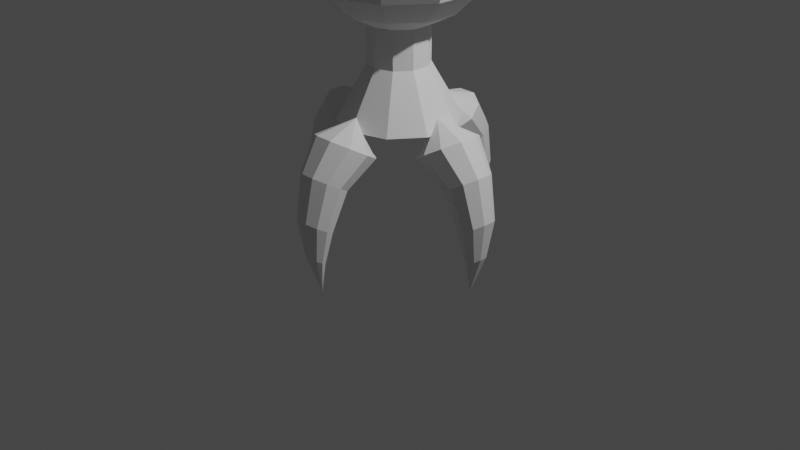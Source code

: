 # Source: B_BasicEnemy1.blend  (saved by Blender 3.6.11; exported with 4.5.12 LTS)
import bpy
from mathutils import Matrix  # noqa: F401  (used for matrix-valued properties, if any)

bpy.ops.wm.read_factory_settings(use_empty=True)
scene = bpy.context.scene
scene.name = 'Scene'

# ---- collections
col_collection = bpy.data.collections.new('Collection'); scene.collection.children.link(col_collection)

# ---- world
world_world = bpy.data.worlds.new('World'); scene.world = world_world
world_world.use_nodes = True; world_world.node_tree.nodes.clear()
_N = world_world.node_tree.nodes; _L = world_world.node_tree.links
n0 = _N.new('ShaderNodeOutputWorld'); n0.name = 'World Output'; n0.location = (300, 300)
n1 = _N.new('ShaderNodeBackground'); n1.name = 'Background'; n1.location = (10, 300)
n1.inputs[0].default_value = (0.05088, 0.05088, 0.05088, 1.0)
_L.new(n1.outputs[0], n0.inputs[0])
n0.is_active_output = True
world_world.color = (0.05088, 0.05088, 0.05088)
world_world.use_sun_shadow = False
world_world.sun_shadow_jitter_overblur = 0.0

# ---- cameras
cam_camera = bpy.data.cameras.new('Camera')
cam_camera.clip_end = 100.0
cam_camera.ortho_scale = 7.314

# ---- lights
light_light = bpy.data.lights.new('Light', 'POINT')
light_light.transmission_factor = 0.0
light_light.energy = 1000.0
light_light.shadow_soft_size = 0.1
light_light.shadow_maximum_resolution = 0.006
light_light.use_absolute_resolution = True

# ---- meshes
me_sphere = bpy.data.meshes.new('Sphere')
me_sphere.from_pydata([(0.1816, 0.25, 0.9511), (0.3455, 0.4755, 0.809), (0.4755, 0.6545, 0.5878), (0.559, 0.7694, 0.309), (0.5878, 0.809, 0.0), (0.559, 0.7694, -0.309), (0.4755, 0.6545, -0.5878), (0.3455, 0.4755, -0.809), (0.1816, 0.25, -0.9511), (0.2939, 0.09549, 0.9511), (0.559, 0.1816, 0.809), (0.7694, 0.25, 0.5878), (0.9045, 0.2939, 0.309), (0.9511, 0.309, 0.0), (0.9045, 0.2939, -0.309), (0.7694, 0.25, -0.5878), (0.559, 0.1816, -0.809), (0.2939, 0.09549, -0.9511), (0.2939, -0.09549, 0.9511), (0.559, -0.1816, 0.809), (0.7694, -0.25, 0.5878), (0.9045, -0.2939, 0.309), (0.9511, -0.309, 0.0), (0.9045, -0.2939, -0.309), (0.7694, -0.25, -0.5878), (0.559, -0.1816, -0.809), (0.2939, -0.09549, -0.9511), (0.1816, -0.25, 0.9511), (0.3455, -0.4755, 0.809), (0.4755, -0.6545, 0.5878), (0.559, -0.7694, 0.309), (0.5878, -0.809, 0.0), (0.559, -0.7694, -0.309), (0.4755, -0.6545, -0.5878), (0.3455, -0.4755, -0.809), (0.1816, -0.25, -0.9511), (1.49e-08, -0.309, 0.9511), (5.96e-08, -0.5878, 0.809), (5.96e-08, -0.809, 0.5878), (5.96e-08, -0.9511, 0.309), (5.96e-08, -1.0, 0.0), (5.96e-08, -0.9511, -0.309), (5.96e-08, -0.809, -0.5878), (5.96e-08, -0.5878, -0.809), (1.49e-08, -0.309, -0.9511), (0.0, 0.0, 1.0), (-0.1816, -0.25, 0.9511), (-0.3455, -0.4755, 0.809), (-0.4755, -0.6545, 0.5878), (-0.559, -0.7694, 0.309), (-0.5878, -0.809, 0.0), (-0.559, -0.7694, -0.309), (-0.4755, -0.6545, -0.5878), (-0.3455, -0.4755, -0.809), (-0.1816, -0.25, -0.9511), (-0.2939, -0.09549, 0.9511), (-0.559, -0.1816, 0.809), (-0.7694, -0.25, 0.5878), (-0.9045, -0.2939, 0.309), (-0.9511, -0.309, 0.0), (-0.9045, -0.2939, -0.309), (-0.7694, -0.25, -0.5878), (-0.559, -0.1816, -0.809), (-0.2939, -0.09549, -0.9511), (-0.2939, 0.09549, 0.9511), (-0.559, 0.1816, 0.809), (-0.7694, 0.25, 0.5878), (-0.9045, 0.2939, 0.309), (-0.9511, 0.309, 0.0), (-0.9045, 0.2939, -0.309), (-0.7694, 0.25, -0.5878), (-0.559, 0.1816, -0.809), (-0.2939, 0.09549, -0.9511), (-0.1816, 0.25, 0.9511), (-0.3455, 0.4755, 0.809), (-0.4755, 0.6545, 0.5878), (-0.559, 0.7694, 0.309), (-0.5878, 0.809, 0.0), (-0.559, 0.7694, -0.309), (-0.4755, 0.6545, -0.5878), (-0.3455, 0.4755, -0.809), (-0.1816, 0.25, -0.9511), (-1.49e-08, 0.309, 0.9511), (-1.192e-07, 0.5878, 0.809), (-1.192e-07, 0.809, 0.5878), (-1.49e-07, 0.9511, 0.309), (-8.941e-08, 1.0, 0.0), (-1.49e-07, 0.9511, -0.309), (-1.192e-07, 0.809, -0.5878), (-1.192e-07, 0.5878, -0.809), (-1.49e-08, 0.309, -0.9511), (0.1816, 0.25, -1.341), (0.2939, 0.09549, -1.341), (0.1816, -0.25, -1.341), (0.2939, -0.09549, -1.341), (1.49e-08, -0.309, -1.341), (-0.1816, -0.25, -1.341), (-0.2939, -0.09549, -1.341), (-0.2939, 0.09549, -1.341), (-0.1816, 0.25, -1.341), (-1.49e-08, 0.309, -1.341), (0.3652, 0.5027, -1.889), (0.5909, 0.192, -1.889), (0.5909, -0.192, -1.889), (0.3652, -0.5027, -1.889), (3.437e-08, -0.6213, -1.889), (-0.3652, -0.5027, -1.889), (-0.5909, -0.192, -1.889), (-0.5909, 0.192, -1.889), (-0.3652, 0.5027, -1.889), (-2.555e-08, 0.6213, -1.889), (0.0, 0.0, -2.068)], [], [(88, 87, 5, 6), (85, 84, 2, 3), (82, 45, 0), (89, 88, 6, 7), (86, 85, 3, 4), (83, 82, 0, 1), (90, 89, 7, 8), (87, 86, 4, 5), (84, 83, 1, 2), (6, 5, 14, 15), (3, 2, 11, 12), (0, 45, 9), (7, 6, 15, 16), (4, 3, 12, 13), (1, 0, 9, 10), (8, 7, 16, 17), (5, 4, 13, 14), (2, 1, 10, 11), (11, 10, 19, 20), (15, 14, 23, 24), (12, 11, 20, 21), (9, 45, 18), (16, 15, 24, 25), (13, 12, 21, 22), (10, 9, 18, 19), (17, 16, 25, 26), (14, 13, 22, 23), (23, 22, 31, 32), (20, 19, 28, 29), (24, 23, 32, 33), (21, 20, 29, 30), (18, 45, 27), (25, 24, 33, 34), (22, 21, 30, 31), (19, 18, 27, 28), (26, 25, 34, 35), (28, 27, 36, 37), (35, 34, 43, 44), (32, 31, 40, 41), (29, 28, 37, 38), (33, 32, 41, 42), (30, 29, 38, 39), (27, 45, 36), (34, 33, 42, 43), (31, 30, 39, 40), (43, 42, 52, 53), (40, 39, 49, 50), (37, 36, 46, 47), (44, 43, 53, 54), (41, 40, 50, 51), (38, 37, 47, 48), (42, 41, 51, 52), (39, 38, 48, 49), (36, 45, 46), (49, 48, 57, 58), (46, 45, 55), (53, 52, 61, 62), (50, 49, 58, 59), (47, 46, 55, 56), (54, 53, 62, 63), (51, 50, 59, 60), (48, 47, 56, 57), (52, 51, 60, 61), (61, 60, 69, 70), (58, 57, 66, 67), (55, 45, 64), (62, 61, 70, 71), (59, 58, 67, 68), (56, 55, 64, 65), (63, 62, 71, 72), (60, 59, 68, 69), (57, 56, 65, 66), (66, 65, 74, 75), (70, 69, 78, 79), (67, 66, 75, 76), (64, 45, 73), (71, 70, 79, 80), (68, 67, 76, 77), (65, 64, 73, 74), (72, 71, 80, 81), (69, 68, 77, 78), (81, 80, 89, 90), (78, 77, 86, 87), (75, 74, 83, 84), (79, 78, 87, 88), (76, 75, 84, 85), (73, 45, 82), (80, 79, 88, 89), (77, 76, 85, 86), (74, 73, 82, 83), (90, 8, 91, 100), (72, 81, 99, 98), (44, 54, 96, 95), (26, 35, 93, 94), (81, 90, 100, 99), (8, 17, 92, 91), (54, 63, 97, 96), (17, 26, 94, 92), (35, 44, 95, 93), (63, 72, 98, 97), (97, 98, 108, 107), (93, 95, 105, 104), (91, 92, 102, 101), (98, 99, 109, 108), (95, 96, 106, 105), (92, 94, 103, 102), (99, 100, 110, 109), (96, 97, 107, 106), (94, 93, 104, 103), (100, 91, 101, 110), (107, 108, 111), (104, 105, 111), (101, 102, 111), (108, 109, 111), (105, 106, 111), (102, 103, 111), (109, 110, 111), (106, 107, 111), (103, 104, 111), (110, 101, 111)])
_uv = me_sphere.uv_layers.new(name='UVMap')
_uv.uv.foreach_set('vector', [0.7, 0.3, 0.7, 0.4, 0.6, 0.4, 0.6, 0.3, 0.7, 0.6, 0.7, 0.7, 0.6, 0.7, 0.6, 0.6, 0.7, 0.9, 0.65, 1.0, 0.6, 0.9, 0.7, 0.2, 0.7, 0.3, 0.6, 0.3, 0.6, 0.2, 0.7, 0.5, 0.7, 0.6, 0.6, 0.6, 0.6, 0.5, 0.7, 0.8, 0.7, 0.9, 0.6, 0.9, 0.6, 0.8, 0.7, 0.1, 0.7, 0.2, 0.6, 0.2, 0.6, 0.1, 0.7, 0.4, 0.7, 0.5, 0.6, 0.5, 0.6, 0.4, 0.7, 0.7, 0.7, 0.8, 0.6, 0.8, 0.6, 0.7, 0.6, 0.3, 0.6, 0.4, 0.5, 0.4, 0.5, 0.3, 0.6, 0.6, 0.6, 0.7, 0.5, 0.7, 0.5, 0.6, 0.6, 0.9, 0.55, 1.0, 0.5, 0.9, 0.6, 0.2, 0.6, 0.3, 0.5, 0.3, 0.5, 0.2, 0.6, 0.5, 0.6, 0.6, 0.5, 0.6, 0.5, 0.5, 0.6, 0.8, 0.6, 0.9, 0.5, 0.9, 0.5, 0.8, 0.6, 0.1, 0.6, 0.2, 0.5, 0.2, 0.5, 0.1, 0.6, 0.4, 0.6, 0.5, 0.5, 0.5, 0.5, 0.4, 0.6, 0.7, 0.6, 0.8, 0.5, 0.8, 0.5, 0.7, 0.5, 0.7, 0.5, 0.8, 0.4, 0.8, 0.4, 0.7, 0.5, 0.3, 0.5, 0.4, 0.4, 0.4, 0.4, 0.3, 0.5, 0.6, 0.5, 0.7, 0.4, 0.7, 0.4, 0.6, 0.5, 0.9, 0.45, 1.0, 0.4, 0.9, 0.5, 0.2, 0.5, 0.3, 0.4, 0.3, 0.4, 0.2, 0.5, 0.5, 0.5, 0.6, 0.4, 0.6, 0.4, 0.5, 0.5, 0.8, 0.5, 0.9, 0.4, 0.9, 0.4, 0.8, 0.5, 0.1, 0.5, 0.2, 0.4, 0.2, 0.4, 0.1, 0.5, 0.4, 0.5, 0.5, 0.4, 0.5, 0.4, 0.4, 0.4, 0.4, 0.4, 0.5, 0.3, 0.5, 0.3, 0.4, 0.4, 0.7, 0.4, 0.8, 0.3, 0.8, 0.3, 0.7, 0.4, 0.3, 0.4, 0.4, 0.3, 0.4, 0.3, 0.3, 0.4, 0.6, 0.4, 0.7, 0.3, 0.7, 0.3, 0.6, 0.4, 0.9, 0.35, 1.0, 0.3, 0.9, 0.4, 0.2, 0.4, 0.3, 0.3, 0.3, 0.3, 0.2, 0.4, 0.5, 0.4, 0.6, 0.3, 0.6, 0.3, 0.5, 0.4, 0.8, 0.4, 0.9, 0.3, 0.9, 0.3, 0.8, 0.4, 0.1, 0.4, 0.2, 0.3, 0.2, 0.3, 0.1, 0.3, 0.8, 0.3, 0.9, 0.2, 0.9, 0.2, 0.8, 0.3, 0.1, 0.3, 0.2, 0.2, 0.2, 0.2, 0.1, 0.3, 0.4, 0.3, 0.5, 0.2, 0.5, 0.2, 0.4, 0.3, 0.7, 0.3, 0.8, 0.2, 0.8, 0.2, 0.7, 0.3, 0.3, 0.3, 0.4, 0.2, 0.4, 0.2, 0.3, 0.3, 0.6, 0.3, 0.7, 0.2, 0.7, 0.2, 0.6, 0.3, 0.9, 0.25, 1.0, 0.2, 0.9, 0.3, 0.2, 0.3, 0.3, 0.2, 0.3, 0.2, 0.2, 0.3, 0.5, 0.3, 0.6, 0.2, 0.6, 0.2, 0.5, 0.2, 0.2, 0.2, 0.3, 0.1, 0.3, 0.1, 0.2, 0.2, 0.5, 0.2, 0.6, 0.1, 0.6, 0.1, 0.5, 0.2, 0.8, 0.2, 0.9, 0.1, 0.9, 0.1, 0.8, 0.2, 0.1, 0.2, 0.2, 0.1, 0.2, 0.1, 0.1, 0.2, 0.4, 0.2, 0.5, 0.1, 0.5, 0.1, 0.4, 0.2, 0.7, 0.2, 0.8, 0.1, 0.8, 0.1, 0.7, 0.2, 0.3, 0.2, 0.4, 0.1, 0.4, 0.1, 0.3, 0.2, 0.6, 0.2, 0.7, 0.1, 0.7, 0.1, 0.6, 0.2, 0.9, 0.15, 1.0, 0.1, 0.9, 0.1, 0.6, 0.1, 0.7, 0.0, 0.7, 0.0, 0.6, 0.1, 0.9, 0.05, 1.0, 0.0, 0.9, 0.1, 0.2, 0.1, 0.3, 0.0, 0.3, 5.96e-08, 0.2, 0.1, 0.5, 0.1, 0.6, 0.0, 0.6, 0.0, 0.5, 0.1, 0.8, 0.1, 0.9, 0.0, 0.9, 5.96e-08, 0.8, 0.1, 0.1, 0.1, 0.2, 5.96e-08, 0.2, 0.0, 0.1, 0.1, 0.4, 0.1, 0.5, 0.0, 0.5, 0.0, 0.4, 0.1, 0.7, 0.1, 0.8, 5.96e-08, 0.8, 0.0, 0.7, 0.1, 0.3, 0.1, 0.4, 0.0, 0.4, 0.0, 0.3, 1.0, 0.3, 1.0, 0.4, 0.9, 0.4, 0.9, 0.3, 1.0, 0.6, 1.0, 0.7, 0.9, 0.7, 0.9, 0.6, 1.0, 0.9, 0.95, 1.0, 0.9, 0.9, 1.0, 0.2, 1.0, 0.3, 0.9, 0.3, 0.9, 0.2, 1.0, 0.5, 1.0, 0.6, 0.9, 0.6, 0.9, 0.5, 1.0, 0.8, 1.0, 0.9, 0.9, 0.9, 0.9, 0.8, 1.0, 0.1, 1.0, 0.2, 0.9, 0.2, 0.9, 0.1, 1.0, 0.4, 1.0, 0.5, 0.9, 0.5, 0.9, 0.4, 1.0, 0.7, 1.0, 0.8, 0.9, 0.8, 0.9, 0.7, 0.9, 0.7, 0.9, 0.8, 0.8, 0.8, 0.8, 0.7, 0.9, 0.3, 0.9, 0.4, 0.8, 0.4, 0.8, 0.3, 0.9, 0.6, 0.9, 0.7, 0.8, 0.7, 0.8, 0.6, 0.9, 0.9, 0.85, 1.0, 0.8, 0.9, 0.9, 0.2, 0.9, 0.3, 0.8, 0.3, 0.8, 0.2, 0.9, 0.5, 0.9, 0.6, 0.8, 0.6, 0.8, 0.5, 0.9, 0.8, 0.9, 0.9, 0.8, 0.9, 0.8, 0.8, 0.9, 0.1, 0.9, 0.2, 0.8, 0.2, 0.8, 0.1, 0.9, 0.4, 0.9, 0.5, 0.8, 0.5, 0.8, 0.4, 0.8, 0.1, 0.8, 0.2, 0.7, 0.2, 0.7, 0.1, 0.8, 0.4, 0.8, 0.5, 0.7, 0.5, 0.7, 0.4, 0.8, 0.7, 0.8, 0.8, 0.7, 0.8, 0.7, 0.7, 0.8, 0.3, 0.8, 0.4, 0.7, 0.4, 0.7, 0.3, 0.8, 0.6, 0.8, 0.7, 0.7, 0.7, 0.7, 0.6, 0.8, 0.9, 0.75, 1.0, 0.7, 0.9, 0.8, 0.2, 0.8, 0.3, 0.7, 0.3, 0.7, 0.2, 0.8, 0.5, 0.8, 0.6, 0.7, 0.6, 0.7, 0.5, 0.8, 0.8, 0.8, 0.9, 0.7, 0.9, 0.7, 0.8, 0.7, 0.1, 0.6, 0.1, 0.6, 0.1, 0.7, 0.1, 0.9, 0.1, 0.8, 0.1, 0.8, 0.1, 0.9, 0.1, 0.2, 0.1, 0.1, 0.1, 0.1, 0.1, 0.2, 0.1, 0.4, 0.1, 0.3, 0.1, 0.3, 0.1, 0.4, 0.1, 0.8, 0.1, 0.7, 0.1, 0.7, 0.1, 0.8, 0.1, 0.6, 0.1, 0.5, 0.1, 0.5, 0.1, 0.6, 0.1, 0.1, 0.1, 0.0, 0.1, 0.0, 0.1, 0.1, 0.1, 0.5, 0.1, 0.4, 0.1, 0.4, 0.1, 0.5, 0.1, 0.3, 0.1, 0.2, 0.1, 0.2, 0.1, 0.3, 0.1, 1.0, 0.1, 0.9, 0.1, 0.9, 0.1, 1.0, 0.1, 1.0, 0.1, 0.9, 0.1, 0.9, 0.1, 1.0, 0.1, 0.3, 0.1, 0.2, 0.1, 0.2, 0.1, 0.3, 0.1, 0.6, 0.1, 0.5, 0.1, 0.5, 0.1, 0.6, 0.1, 0.9, 0.1, 0.8, 0.1, 0.8, 0.1, 0.9, 0.1, 0.2, 0.1, 0.1, 0.1, 0.1, 0.1, 0.2, 0.1, 0.5, 0.1, 0.4, 0.1, 0.4, 0.1, 0.5, 0.1, 0.8, 0.1, 0.7, 0.1, 0.7, 0.1, 0.8, 0.1, 0.1, 0.1, 0.0, 0.1, 0.0, 0.1, 0.1, 0.1, 0.4, 0.1, 0.3, 0.1, 0.3, 0.1, 0.4, 0.1, 0.7, 0.1, 0.6, 0.1, 0.6, 0.1, 0.7, 0.1, 1.0, 0.1, 0.9, 0.1, 1.0, 0.1, 0.3, 0.1, 0.2, 0.1, 0.3, 0.1, 0.6, 0.1, 0.5, 0.1, 0.6, 0.1, 0.9, 0.1, 0.8, 0.1, 0.9, 0.1, 0.2, 0.1, 0.1, 0.1, 0.2, 0.1, 0.5, 0.1, 0.4, 0.1, 0.5, 0.1, 0.8, 0.1, 0.7, 0.1, 0.8, 0.1, 0.1, 0.1, 0.0, 0.1, 0.1, 0.1, 0.4, 0.1, 0.3, 0.1, 0.4, 0.1, 0.7, 0.1, 0.6, 0.1, 0.7, 0.1])
me_sphere.update()
me_cylinder = bpy.data.meshes.new('Cylinder')
me_cylinder.from_pydata([(0.0, 1.105, -1.0), (0.6498, 0.8943, -1.0), (1.051, 0.3416, -1.0), (1.051, -0.3416, -1.0), (0.6498, -0.8943, -1.0), (0.0, -1.105, -1.0), (-0.6498, -0.8943, -1.0), (-1.051, -0.3416, -1.0), (-1.051, 0.3416, -1.0), (-0.6498, 0.8943, -1.0), (0.0, 0.0, 1.0), (0.1598, 0.6707, -3.638), (0.4609, 0.2562, -3.638), (0.4609, -0.2562, -3.638), (0.1598, -0.6707, -3.638), (-1.116, -0.2562, -3.638), (-0.8147, 0.6707, -3.638), (-0.3275, 0.829, -3.638), (-0.3275, -0.829, -3.638), (-0.8147, -0.6707, -3.638), (-1.116, 0.2562, -3.638), (0.01411, 0.6439, -6.631), (0.3926, 0.521, -6.631), (0.6265, 0.199, -6.631), (0.6265, -0.199, -6.631), (0.3926, -0.521, -6.631), (0.01411, -0.6439, -6.631), (-0.3644, -0.521, -6.631), (-0.5983, -0.199, -6.631), (-0.5983, 0.199, -6.631), (-0.3644, 0.521, -6.631), (0.6169, 0.3661, -8.828), (0.8321, 0.2962, -8.828), (0.9651, 0.1131, -8.828), (0.9651, -0.1131, -8.828), (0.8321, -0.2962, -8.828), (0.6169, -0.3661, -8.828), (0.4017, -0.2962, -8.828), (0.2688, -0.1131, -8.828), (0.2688, 0.1131, -8.828), (0.4017, 0.2962, -8.828), (1.485, 0.0, -10.83)], [], [(0, 10, 1), (1, 10, 2), (2, 10, 3), (3, 10, 4), (4, 10, 5), (5, 10, 6), (6, 10, 7), (7, 10, 8), (8, 10, 9), (9, 10, 0), (9, 0, 17, 16), (8, 9, 16, 20), (7, 8, 20, 15), (6, 7, 15, 19), (5, 6, 19, 18), (4, 5, 18, 14), (3, 4, 14, 13), (0, 1, 11, 17), (2, 3, 13, 12), (1, 2, 12, 11), (12, 13, 24, 23), (16, 17, 21, 30), (19, 15, 28, 27), (13, 14, 25, 24), (17, 11, 22, 21), (15, 20, 29, 28), (14, 18, 26, 25), (11, 12, 23, 22), (20, 16, 30, 29), (18, 19, 27, 26), (30, 21, 31, 40), (27, 28, 38, 37), (24, 25, 35, 34), (21, 22, 32, 31), (28, 29, 39, 38), (25, 26, 36, 35), (22, 23, 33, 32), (29, 30, 40, 39), (26, 27, 37, 36), (23, 24, 34, 33), (34, 35, 41), (31, 32, 41), (38, 39, 41), (35, 36, 41), (32, 33, 41), (39, 40, 41), (36, 37, 41), (33, 34, 41), (40, 31, 41), (37, 38, 41)])
_uv = me_cylinder.uv_layers.new(name='UVMap')
_uv.uv.foreach_set('vector', [1.0, 0.5, 0.9, 1.0, 0.9, 0.5, 0.9, 0.5, 0.8, 1.0, 0.8, 0.5, 0.8, 0.5, 0.7, 1.0, 0.7, 0.5, 0.7, 0.5, 0.6, 1.0, 0.6, 0.5, 0.6, 0.5, 0.5, 1.0, 0.5, 0.5, 0.5, 0.5, 0.4, 1.0, 0.4, 0.5, 0.4, 0.5, 0.3, 1.0, 0.3, 0.5, 0.3, 0.5, 0.2, 1.0, 0.2, 0.5, 0.2, 0.5, 0.1, 1.0, 0.1, 0.5, 0.1, 0.5, -7.451e-08, 1.0, -7.451e-08, 0.5, 0.1, 0.5, -7.451e-08, 0.5, -7.451e-08, 0.5, 0.1, 0.5, 0.2, 0.5, 0.1, 0.5, 0.1, 0.5, 0.2, 0.5, 0.3, 0.5, 0.2, 0.5, 0.2, 0.5, 0.3, 0.5, 0.4, 0.5, 0.3, 0.5, 0.3, 0.5, 0.4, 0.5, 0.5, 0.5, 0.4, 0.5, 0.4, 0.5, 0.5, 0.5, 0.6, 0.5, 0.5, 0.5, 0.5, 0.5, 0.6, 0.5, 0.7, 0.5, 0.6, 0.5, 0.6, 0.5, 0.7, 0.5, 1.0, 0.5, 0.9, 0.5, 0.9, 0.5, 1.0, 0.5, 0.8, 0.5, 0.7, 0.5, 0.7, 0.5, 0.8, 0.5, 0.9, 0.5, 0.8, 0.5, 0.8, 0.5, 0.9, 0.5, 0.8, 0.5, 0.7, 0.5, 0.7, 0.5, 0.8, 0.5, 0.1, 0.5, -7.451e-08, 0.5, -7.451e-08, 0.5, 0.1, 0.5, 0.4, 0.5, 0.3, 0.5, 0.3, 0.5, 0.4, 0.5, 0.7, 0.5, 0.6, 0.5, 0.6, 0.5, 0.7, 0.5, 1.0, 0.5, 0.9, 0.5, 0.9, 0.5, 1.0, 0.5, 0.3, 0.5, 0.2, 0.5, 0.2, 0.5, 0.3, 0.5, 0.6, 0.5, 0.5, 0.5, 0.5, 0.5, 0.6, 0.5, 0.9, 0.5, 0.8, 0.5, 0.8, 0.5, 0.9, 0.5, 0.2, 0.5, 0.1, 0.5, 0.1, 0.5, 0.2, 0.5, 0.5, 0.5, 0.4, 0.5, 0.4, 0.5, 0.5, 0.5, 0.1, 0.5, -7.451e-08, 0.5, -7.451e-08, 0.5, 0.1, 0.5, 0.4, 0.5, 0.3, 0.5, 0.3, 0.5, 0.4, 0.5, 0.7, 0.5, 0.6, 0.5, 0.6, 0.5, 0.7, 0.5, 1.0, 0.5, 0.9, 0.5, 0.9, 0.5, 1.0, 0.5, 0.3, 0.5, 0.2, 0.5, 0.2, 0.5, 0.3, 0.5, 0.6, 0.5, 0.5, 0.5, 0.5, 0.5, 0.6, 0.5, 0.9, 0.5, 0.8, 0.5, 0.8, 0.5, 0.9, 0.5, 0.2, 0.5, 0.1, 0.5, 0.1, 0.5, 0.2, 0.5, 0.5, 0.5, 0.4, 0.5, 0.4, 0.5, 0.5, 0.5, 0.8, 0.5, 0.7, 0.5, 0.7, 0.5, 0.8, 0.5, 0.7, 0.5, 0.6, 0.5, 0.7, 0.5, 1.0, 0.5, 0.9, 0.5, 1.0, 0.5, 0.3, 0.5, 0.2, 0.5, 0.3, 0.5, 0.6, 0.5, 0.5, 0.5, 0.6, 0.5, 0.9, 0.5, 0.8, 0.5, 0.9, 0.5, 0.2, 0.5, 0.1, 0.5, 0.2, 0.5, 0.5, 0.5, 0.4, 0.5, 0.5, 0.5, 0.8, 0.5, 0.7, 0.5, 0.8, 0.5, 0.1, 0.5, -7.451e-08, 0.5, 0.1, 0.5, 0.4, 0.5, 0.3, 0.5, 0.4, 0.5])
me_cylinder.update()
me_cylinder_001 = bpy.data.meshes.new('Cylinder.001')
me_cylinder_001.from_pydata([(0.0, 1.105, -1.0), (0.6498, 0.8943, -1.0), (1.051, 0.3416, -1.0), (1.051, -0.3416, -1.0), (0.6498, -0.8943, -1.0), (0.0, -1.105, -1.0), (-0.6498, -0.8943, -1.0), (-1.051, -0.3416, -1.0), (-1.051, 0.3416, -1.0), (-0.6498, 0.8943, -1.0), (0.0, 0.0, 1.0), (0.1598, 0.6707, -3.638), (0.4609, 0.2562, -3.638), (0.4609, -0.2562, -3.638), (0.1598, -0.6707, -3.638), (-1.116, -0.2562, -3.638), (-0.8147, 0.6707, -3.638), (-0.3275, 0.829, -3.638), (-0.3275, -0.829, -3.638), (-0.8147, -0.6707, -3.638), (-1.116, 0.2562, -3.638), (0.01411, 0.6439, -6.631), (0.3926, 0.521, -6.631), (0.6265, 0.199, -6.631), (0.6265, -0.199, -6.631), (0.3926, -0.521, -6.631), (0.01411, -0.6439, -6.631), (-0.3644, -0.521, -6.631), (-0.5983, -0.199, -6.631), (-0.5983, 0.199, -6.631), (-0.3644, 0.521, -6.631), (0.6169, 0.3661, -8.828), (0.8321, 0.2962, -8.828), (0.9651, 0.1131, -8.828), (0.9651, -0.1131, -8.828), (0.8321, -0.2962, -8.828), (0.6169, -0.3661, -8.828), (0.4017, -0.2962, -8.828), (0.2688, -0.1131, -8.828), (0.2688, 0.1131, -8.828), (0.4017, 0.2962, -8.828), (1.485, 0.0, -10.83)], [], [(0, 10, 1), (1, 10, 2), (2, 10, 3), (3, 10, 4), (4, 10, 5), (5, 10, 6), (6, 10, 7), (7, 10, 8), (8, 10, 9), (9, 10, 0), (9, 0, 17, 16), (8, 9, 16, 20), (7, 8, 20, 15), (6, 7, 15, 19), (5, 6, 19, 18), (4, 5, 18, 14), (3, 4, 14, 13), (0, 1, 11, 17), (2, 3, 13, 12), (1, 2, 12, 11), (12, 13, 24, 23), (16, 17, 21, 30), (19, 15, 28, 27), (13, 14, 25, 24), (17, 11, 22, 21), (15, 20, 29, 28), (14, 18, 26, 25), (11, 12, 23, 22), (20, 16, 30, 29), (18, 19, 27, 26), (30, 21, 31, 40), (27, 28, 38, 37), (24, 25, 35, 34), (21, 22, 32, 31), (28, 29, 39, 38), (25, 26, 36, 35), (22, 23, 33, 32), (29, 30, 40, 39), (26, 27, 37, 36), (23, 24, 34, 33), (34, 35, 41), (31, 32, 41), (38, 39, 41), (35, 36, 41), (32, 33, 41), (39, 40, 41), (36, 37, 41), (33, 34, 41), (40, 31, 41), (37, 38, 41)])
_uv = me_cylinder_001.uv_layers.new(name='UVMap')
_uv.uv.foreach_set('vector', [1.0, 0.5, 0.9, 1.0, 0.9, 0.5, 0.9, 0.5, 0.8, 1.0, 0.8, 0.5, 0.8, 0.5, 0.7, 1.0, 0.7, 0.5, 0.7, 0.5, 0.6, 1.0, 0.6, 0.5, 0.6, 0.5, 0.5, 1.0, 0.5, 0.5, 0.5, 0.5, 0.4, 1.0, 0.4, 0.5, 0.4, 0.5, 0.3, 1.0, 0.3, 0.5, 0.3, 0.5, 0.2, 1.0, 0.2, 0.5, 0.2, 0.5, 0.1, 1.0, 0.1, 0.5, 0.1, 0.5, -7.451e-08, 1.0, -7.451e-08, 0.5, 0.1, 0.5, -7.451e-08, 0.5, -7.451e-08, 0.5, 0.1, 0.5, 0.2, 0.5, 0.1, 0.5, 0.1, 0.5, 0.2, 0.5, 0.3, 0.5, 0.2, 0.5, 0.2, 0.5, 0.3, 0.5, 0.4, 0.5, 0.3, 0.5, 0.3, 0.5, 0.4, 0.5, 0.5, 0.5, 0.4, 0.5, 0.4, 0.5, 0.5, 0.5, 0.6, 0.5, 0.5, 0.5, 0.5, 0.5, 0.6, 0.5, 0.7, 0.5, 0.6, 0.5, 0.6, 0.5, 0.7, 0.5, 1.0, 0.5, 0.9, 0.5, 0.9, 0.5, 1.0, 0.5, 0.8, 0.5, 0.7, 0.5, 0.7, 0.5, 0.8, 0.5, 0.9, 0.5, 0.8, 0.5, 0.8, 0.5, 0.9, 0.5, 0.8, 0.5, 0.7, 0.5, 0.7, 0.5, 0.8, 0.5, 0.1, 0.5, -7.451e-08, 0.5, -7.451e-08, 0.5, 0.1, 0.5, 0.4, 0.5, 0.3, 0.5, 0.3, 0.5, 0.4, 0.5, 0.7, 0.5, 0.6, 0.5, 0.6, 0.5, 0.7, 0.5, 1.0, 0.5, 0.9, 0.5, 0.9, 0.5, 1.0, 0.5, 0.3, 0.5, 0.2, 0.5, 0.2, 0.5, 0.3, 0.5, 0.6, 0.5, 0.5, 0.5, 0.5, 0.5, 0.6, 0.5, 0.9, 0.5, 0.8, 0.5, 0.8, 0.5, 0.9, 0.5, 0.2, 0.5, 0.1, 0.5, 0.1, 0.5, 0.2, 0.5, 0.5, 0.5, 0.4, 0.5, 0.4, 0.5, 0.5, 0.5, 0.1, 0.5, -7.451e-08, 0.5, -7.451e-08, 0.5, 0.1, 0.5, 0.4, 0.5, 0.3, 0.5, 0.3, 0.5, 0.4, 0.5, 0.7, 0.5, 0.6, 0.5, 0.6, 0.5, 0.7, 0.5, 1.0, 0.5, 0.9, 0.5, 0.9, 0.5, 1.0, 0.5, 0.3, 0.5, 0.2, 0.5, 0.2, 0.5, 0.3, 0.5, 0.6, 0.5, 0.5, 0.5, 0.5, 0.5, 0.6, 0.5, 0.9, 0.5, 0.8, 0.5, 0.8, 0.5, 0.9, 0.5, 0.2, 0.5, 0.1, 0.5, 0.1, 0.5, 0.2, 0.5, 0.5, 0.5, 0.4, 0.5, 0.4, 0.5, 0.5, 0.5, 0.8, 0.5, 0.7, 0.5, 0.7, 0.5, 0.8, 0.5, 0.7, 0.5, 0.6, 0.5, 0.7, 0.5, 1.0, 0.5, 0.9, 0.5, 1.0, 0.5, 0.3, 0.5, 0.2, 0.5, 0.3, 0.5, 0.6, 0.5, 0.5, 0.5, 0.6, 0.5, 0.9, 0.5, 0.8, 0.5, 0.9, 0.5, 0.2, 0.5, 0.1, 0.5, 0.2, 0.5, 0.5, 0.5, 0.4, 0.5, 0.5, 0.5, 0.8, 0.5, 0.7, 0.5, 0.8, 0.5, 0.1, 0.5, -7.451e-08, 0.5, 0.1, 0.5, 0.4, 0.5, 0.3, 0.5, 0.4, 0.5])
me_cylinder_001.update()
me_cylinder_002 = bpy.data.meshes.new('Cylinder.002')
me_cylinder_002.from_pydata([(0.0, 1.105, -1.0), (0.6498, 0.8943, -1.0), (1.051, 0.3416, -1.0), (1.051, -0.3416, -1.0), (0.6498, -0.8943, -1.0), (0.0, -1.105, -1.0), (-0.6498, -0.8943, -1.0), (-1.051, -0.3416, -1.0), (-1.051, 0.3416, -1.0), (-0.6498, 0.8943, -1.0), (0.0, 0.0, 1.0), (0.1598, 0.6707, -3.638), (0.4609, 0.2562, -3.638), (0.4609, -0.2562, -3.638), (0.1598, -0.6707, -3.638), (-1.116, -0.2562, -3.638), (-0.8147, 0.6707, -3.638), (-0.3275, 0.829, -3.638), (-0.3275, -0.829, -3.638), (-0.8147, -0.6707, -3.638), (-1.116, 0.2562, -3.638), (0.01411, 0.6439, -6.631), (0.3926, 0.521, -6.631), (0.6265, 0.199, -6.631), (0.6265, -0.199, -6.631), (0.3926, -0.521, -6.631), (0.01411, -0.6439, -6.631), (-0.3644, -0.521, -6.631), (-0.5983, -0.199, -6.631), (-0.5983, 0.199, -6.631), (-0.3644, 0.521, -6.631), (0.6169, 0.3661, -8.828), (0.8321, 0.2962, -8.828), (0.9651, 0.1131, -8.828), (0.9651, -0.1131, -8.828), (0.8321, -0.2962, -8.828), (0.6169, -0.3661, -8.828), (0.4017, -0.2962, -8.828), (0.2688, -0.1131, -8.828), (0.2688, 0.1131, -8.828), (0.4017, 0.2962, -8.828), (1.485, 0.0, -10.83)], [], [(0, 10, 1), (1, 10, 2), (2, 10, 3), (3, 10, 4), (4, 10, 5), (5, 10, 6), (6, 10, 7), (7, 10, 8), (8, 10, 9), (9, 10, 0), (9, 0, 17, 16), (8, 9, 16, 20), (7, 8, 20, 15), (6, 7, 15, 19), (5, 6, 19, 18), (4, 5, 18, 14), (3, 4, 14, 13), (0, 1, 11, 17), (2, 3, 13, 12), (1, 2, 12, 11), (12, 13, 24, 23), (16, 17, 21, 30), (19, 15, 28, 27), (13, 14, 25, 24), (17, 11, 22, 21), (15, 20, 29, 28), (14, 18, 26, 25), (11, 12, 23, 22), (20, 16, 30, 29), (18, 19, 27, 26), (30, 21, 31, 40), (27, 28, 38, 37), (24, 25, 35, 34), (21, 22, 32, 31), (28, 29, 39, 38), (25, 26, 36, 35), (22, 23, 33, 32), (29, 30, 40, 39), (26, 27, 37, 36), (23, 24, 34, 33), (34, 35, 41), (31, 32, 41), (38, 39, 41), (35, 36, 41), (32, 33, 41), (39, 40, 41), (36, 37, 41), (33, 34, 41), (40, 31, 41), (37, 38, 41)])
_uv = me_cylinder_002.uv_layers.new(name='UVMap')
_uv.uv.foreach_set('vector', [1.0, 0.5, 0.9, 1.0, 0.9, 0.5, 0.9, 0.5, 0.8, 1.0, 0.8, 0.5, 0.8, 0.5, 0.7, 1.0, 0.7, 0.5, 0.7, 0.5, 0.6, 1.0, 0.6, 0.5, 0.6, 0.5, 0.5, 1.0, 0.5, 0.5, 0.5, 0.5, 0.4, 1.0, 0.4, 0.5, 0.4, 0.5, 0.3, 1.0, 0.3, 0.5, 0.3, 0.5, 0.2, 1.0, 0.2, 0.5, 0.2, 0.5, 0.1, 1.0, 0.1, 0.5, 0.1, 0.5, -7.451e-08, 1.0, -7.451e-08, 0.5, 0.1, 0.5, -7.451e-08, 0.5, -7.451e-08, 0.5, 0.1, 0.5, 0.2, 0.5, 0.1, 0.5, 0.1, 0.5, 0.2, 0.5, 0.3, 0.5, 0.2, 0.5, 0.2, 0.5, 0.3, 0.5, 0.4, 0.5, 0.3, 0.5, 0.3, 0.5, 0.4, 0.5, 0.5, 0.5, 0.4, 0.5, 0.4, 0.5, 0.5, 0.5, 0.6, 0.5, 0.5, 0.5, 0.5, 0.5, 0.6, 0.5, 0.7, 0.5, 0.6, 0.5, 0.6, 0.5, 0.7, 0.5, 1.0, 0.5, 0.9, 0.5, 0.9, 0.5, 1.0, 0.5, 0.8, 0.5, 0.7, 0.5, 0.7, 0.5, 0.8, 0.5, 0.9, 0.5, 0.8, 0.5, 0.8, 0.5, 0.9, 0.5, 0.8, 0.5, 0.7, 0.5, 0.7, 0.5, 0.8, 0.5, 0.1, 0.5, -7.451e-08, 0.5, -7.451e-08, 0.5, 0.1, 0.5, 0.4, 0.5, 0.3, 0.5, 0.3, 0.5, 0.4, 0.5, 0.7, 0.5, 0.6, 0.5, 0.6, 0.5, 0.7, 0.5, 1.0, 0.5, 0.9, 0.5, 0.9, 0.5, 1.0, 0.5, 0.3, 0.5, 0.2, 0.5, 0.2, 0.5, 0.3, 0.5, 0.6, 0.5, 0.5, 0.5, 0.5, 0.5, 0.6, 0.5, 0.9, 0.5, 0.8, 0.5, 0.8, 0.5, 0.9, 0.5, 0.2, 0.5, 0.1, 0.5, 0.1, 0.5, 0.2, 0.5, 0.5, 0.5, 0.4, 0.5, 0.4, 0.5, 0.5, 0.5, 0.1, 0.5, -7.451e-08, 0.5, -7.451e-08, 0.5, 0.1, 0.5, 0.4, 0.5, 0.3, 0.5, 0.3, 0.5, 0.4, 0.5, 0.7, 0.5, 0.6, 0.5, 0.6, 0.5, 0.7, 0.5, 1.0, 0.5, 0.9, 0.5, 0.9, 0.5, 1.0, 0.5, 0.3, 0.5, 0.2, 0.5, 0.2, 0.5, 0.3, 0.5, 0.6, 0.5, 0.5, 0.5, 0.5, 0.5, 0.6, 0.5, 0.9, 0.5, 0.8, 0.5, 0.8, 0.5, 0.9, 0.5, 0.2, 0.5, 0.1, 0.5, 0.1, 0.5, 0.2, 0.5, 0.5, 0.5, 0.4, 0.5, 0.4, 0.5, 0.5, 0.5, 0.8, 0.5, 0.7, 0.5, 0.7, 0.5, 0.8, 0.5, 0.7, 0.5, 0.6, 0.5, 0.7, 0.5, 1.0, 0.5, 0.9, 0.5, 1.0, 0.5, 0.3, 0.5, 0.2, 0.5, 0.3, 0.5, 0.6, 0.5, 0.5, 0.5, 0.6, 0.5, 0.9, 0.5, 0.8, 0.5, 0.9, 0.5, 0.2, 0.5, 0.1, 0.5, 0.2, 0.5, 0.5, 0.5, 0.4, 0.5, 0.5, 0.5, 0.8, 0.5, 0.7, 0.5, 0.8, 0.5, 0.1, 0.5, -7.451e-08, 0.5, 0.1, 0.5, 0.4, 0.5, 0.3, 0.5, 0.4, 0.5])
me_cylinder_002.update()
me_cylinder_003 = bpy.data.meshes.new('Cylinder.003')
me_cylinder_003.from_pydata([(0.0, 1.105, -1.0), (0.6498, 0.8943, -1.0), (1.051, 0.3416, -1.0), (1.051, -0.3416, -1.0), (0.6498, -0.8943, -1.0), (0.0, -1.105, -1.0), (-0.6498, -0.8943, -1.0), (-1.051, -0.3416, -1.0), (-1.051, 0.3416, -1.0), (-0.6498, 0.8943, -1.0), (0.0, 0.0, 1.0), (0.1598, 0.6707, -3.638), (0.4609, 0.2562, -3.638), (0.4609, -0.2562, -3.638), (0.1598, -0.6707, -3.638), (-1.116, -0.2562, -3.638), (-0.8147, 0.6707, -3.638), (-0.3275, 0.829, -3.638), (-0.3275, -0.829, -3.638), (-0.8147, -0.6707, -3.638), (-1.116, 0.2562, -3.638), (0.01411, 0.6439, -6.631), (0.3926, 0.521, -6.631), (0.6265, 0.199, -6.631), (0.6265, -0.199, -6.631), (0.3926, -0.521, -6.631), (0.01411, -0.6439, -6.631), (-0.3644, -0.521, -6.631), (-0.5983, -0.199, -6.631), (-0.5983, 0.199, -6.631), (-0.3644, 0.521, -6.631), (0.6169, 0.3661, -8.828), (0.8321, 0.2962, -8.828), (0.9651, 0.1131, -8.828), (0.9651, -0.1131, -8.828), (0.8321, -0.2962, -8.828), (0.6169, -0.3661, -8.828), (0.4017, -0.2962, -8.828), (0.2688, -0.1131, -8.828), (0.2688, 0.1131, -8.828), (0.4017, 0.2962, -8.828), (1.485, 0.0, -10.83)], [], [(0, 10, 1), (1, 10, 2), (2, 10, 3), (3, 10, 4), (4, 10, 5), (5, 10, 6), (6, 10, 7), (7, 10, 8), (8, 10, 9), (9, 10, 0), (9, 0, 17, 16), (8, 9, 16, 20), (7, 8, 20, 15), (6, 7, 15, 19), (5, 6, 19, 18), (4, 5, 18, 14), (3, 4, 14, 13), (0, 1, 11, 17), (2, 3, 13, 12), (1, 2, 12, 11), (12, 13, 24, 23), (16, 17, 21, 30), (19, 15, 28, 27), (13, 14, 25, 24), (17, 11, 22, 21), (15, 20, 29, 28), (14, 18, 26, 25), (11, 12, 23, 22), (20, 16, 30, 29), (18, 19, 27, 26), (30, 21, 31, 40), (27, 28, 38, 37), (24, 25, 35, 34), (21, 22, 32, 31), (28, 29, 39, 38), (25, 26, 36, 35), (22, 23, 33, 32), (29, 30, 40, 39), (26, 27, 37, 36), (23, 24, 34, 33), (34, 35, 41), (31, 32, 41), (38, 39, 41), (35, 36, 41), (32, 33, 41), (39, 40, 41), (36, 37, 41), (33, 34, 41), (40, 31, 41), (37, 38, 41)])
_uv = me_cylinder_003.uv_layers.new(name='UVMap')
_uv.uv.foreach_set('vector', [1.0, 0.5, 0.9, 1.0, 0.9, 0.5, 0.9, 0.5, 0.8, 1.0, 0.8, 0.5, 0.8, 0.5, 0.7, 1.0, 0.7, 0.5, 0.7, 0.5, 0.6, 1.0, 0.6, 0.5, 0.6, 0.5, 0.5, 1.0, 0.5, 0.5, 0.5, 0.5, 0.4, 1.0, 0.4, 0.5, 0.4, 0.5, 0.3, 1.0, 0.3, 0.5, 0.3, 0.5, 0.2, 1.0, 0.2, 0.5, 0.2, 0.5, 0.1, 1.0, 0.1, 0.5, 0.1, 0.5, -7.451e-08, 1.0, -7.451e-08, 0.5, 0.1, 0.5, -7.451e-08, 0.5, -7.451e-08, 0.5, 0.1, 0.5, 0.2, 0.5, 0.1, 0.5, 0.1, 0.5, 0.2, 0.5, 0.3, 0.5, 0.2, 0.5, 0.2, 0.5, 0.3, 0.5, 0.4, 0.5, 0.3, 0.5, 0.3, 0.5, 0.4, 0.5, 0.5, 0.5, 0.4, 0.5, 0.4, 0.5, 0.5, 0.5, 0.6, 0.5, 0.5, 0.5, 0.5, 0.5, 0.6, 0.5, 0.7, 0.5, 0.6, 0.5, 0.6, 0.5, 0.7, 0.5, 1.0, 0.5, 0.9, 0.5, 0.9, 0.5, 1.0, 0.5, 0.8, 0.5, 0.7, 0.5, 0.7, 0.5, 0.8, 0.5, 0.9, 0.5, 0.8, 0.5, 0.8, 0.5, 0.9, 0.5, 0.8, 0.5, 0.7, 0.5, 0.7, 0.5, 0.8, 0.5, 0.1, 0.5, -7.451e-08, 0.5, -7.451e-08, 0.5, 0.1, 0.5, 0.4, 0.5, 0.3, 0.5, 0.3, 0.5, 0.4, 0.5, 0.7, 0.5, 0.6, 0.5, 0.6, 0.5, 0.7, 0.5, 1.0, 0.5, 0.9, 0.5, 0.9, 0.5, 1.0, 0.5, 0.3, 0.5, 0.2, 0.5, 0.2, 0.5, 0.3, 0.5, 0.6, 0.5, 0.5, 0.5, 0.5, 0.5, 0.6, 0.5, 0.9, 0.5, 0.8, 0.5, 0.8, 0.5, 0.9, 0.5, 0.2, 0.5, 0.1, 0.5, 0.1, 0.5, 0.2, 0.5, 0.5, 0.5, 0.4, 0.5, 0.4, 0.5, 0.5, 0.5, 0.1, 0.5, -7.451e-08, 0.5, -7.451e-08, 0.5, 0.1, 0.5, 0.4, 0.5, 0.3, 0.5, 0.3, 0.5, 0.4, 0.5, 0.7, 0.5, 0.6, 0.5, 0.6, 0.5, 0.7, 0.5, 1.0, 0.5, 0.9, 0.5, 0.9, 0.5, 1.0, 0.5, 0.3, 0.5, 0.2, 0.5, 0.2, 0.5, 0.3, 0.5, 0.6, 0.5, 0.5, 0.5, 0.5, 0.5, 0.6, 0.5, 0.9, 0.5, 0.8, 0.5, 0.8, 0.5, 0.9, 0.5, 0.2, 0.5, 0.1, 0.5, 0.1, 0.5, 0.2, 0.5, 0.5, 0.5, 0.4, 0.5, 0.4, 0.5, 0.5, 0.5, 0.8, 0.5, 0.7, 0.5, 0.7, 0.5, 0.8, 0.5, 0.7, 0.5, 0.6, 0.5, 0.7, 0.5, 1.0, 0.5, 0.9, 0.5, 1.0, 0.5, 0.3, 0.5, 0.2, 0.5, 0.3, 0.5, 0.6, 0.5, 0.5, 0.5, 0.6, 0.5, 0.9, 0.5, 0.8, 0.5, 0.9, 0.5, 0.2, 0.5, 0.1, 0.5, 0.2, 0.5, 0.5, 0.5, 0.4, 0.5, 0.5, 0.5, 0.8, 0.5, 0.7, 0.5, 0.8, 0.5, 0.1, 0.5, -7.451e-08, 0.5, 0.1, 0.5, 0.4, 0.5, 0.3, 0.5, 0.4, 0.5])
me_cylinder_003.update()

# ---- objects
ob_light = bpy.data.objects.new('Light', light_light)
ob_camera = bpy.data.objects.new('Camera', cam_camera)
ob_sphere = bpy.data.objects.new('Sphere', me_sphere)
ob_leg1 = bpy.data.objects.new('Leg1', me_cylinder)
ob_leg2 = bpy.data.objects.new('Leg2', me_cylinder_001)
ob_leg3 = bpy.data.objects.new('Leg3', me_cylinder_002)
ob_leg4 = bpy.data.objects.new('Leg4', me_cylinder_003)

# ---- transforms, parenting, visibility, modifiers, constraints
ob_light.location = (4.076, 1.005, 5.904)
ob_light.rotation_euler = (0.6503, 0.05522, 1.866)
ob_light.lock_rotations_4d = False
ob_light.empty_display_type = 'ARROWS'
ob_light.color = (0.0, 0.0, 0.0, 0.0)
ob_light.lineart.crease_threshold = 0.0
ob_camera.location = (7.359, -6.926, 4.958)
ob_camera.rotation_euler = (1.109, 0.0, 0.8149)
ob_camera.lock_rotations_4d = False
ob_camera.empty_display_type = 'ARROWS'
ob_camera.color = (0.0, 0.0, 0.0, 0.0)
ob_camera.display_type = 'WIRE'
ob_camera.lineart.crease_threshold = 0.0
ob_sphere.location = (0.0, 0.0, 3.0)
ob_leg1.location = (-0.5909, -7.451e-09, 1.111)
ob_leg1.rotation_euler = (0.0, 0.6109, 0.0)
ob_leg1.scale = (0.2854, 0.2854, 0.1427)
ob_leg2.location = (2.98e-08, -0.6213, 1.111)
ob_leg2.rotation_euler = (0.0, 0.5236, 1.571)
ob_leg2.scale = (0.2854, 0.2854, 0.1427)
ob_leg3.location = (-2.555e-08, 0.6213, 1.111)
ob_leg3.rotation_euler = (0.0, 0.5236, 4.712)
ob_leg3.scale = (0.2854, 0.2854, 0.1427)
ob_leg4.location = (0.5909, 0.0, 1.111)
ob_leg4.rotation_euler = (0.0, 0.5236, 3.142)
ob_leg4.scale = (0.2854, 0.2854, 0.1427)

# ---- collection membership
col_collection.objects.link(ob_light)
col_collection.objects.link(ob_camera)
col_collection.objects.link(ob_sphere)
col_collection.objects.link(ob_leg1)
col_collection.objects.link(ob_leg2)
col_collection.objects.link(ob_leg3)
col_collection.objects.link(ob_leg4)

# ---- scene / render settings (as saved in the file)
scene.camera = ob_camera
scene.frame_start = 1; scene.frame_end = 250; scene.frame_set(1)
scene.render.engine = 'BLENDER_EEVEE_NEXT'
scene.cycles.sampling_pattern = 'TABULATED_SOBOL'
scene.view_settings.view_transform = 'Filmic'
bpy.context.view_layer.update()
